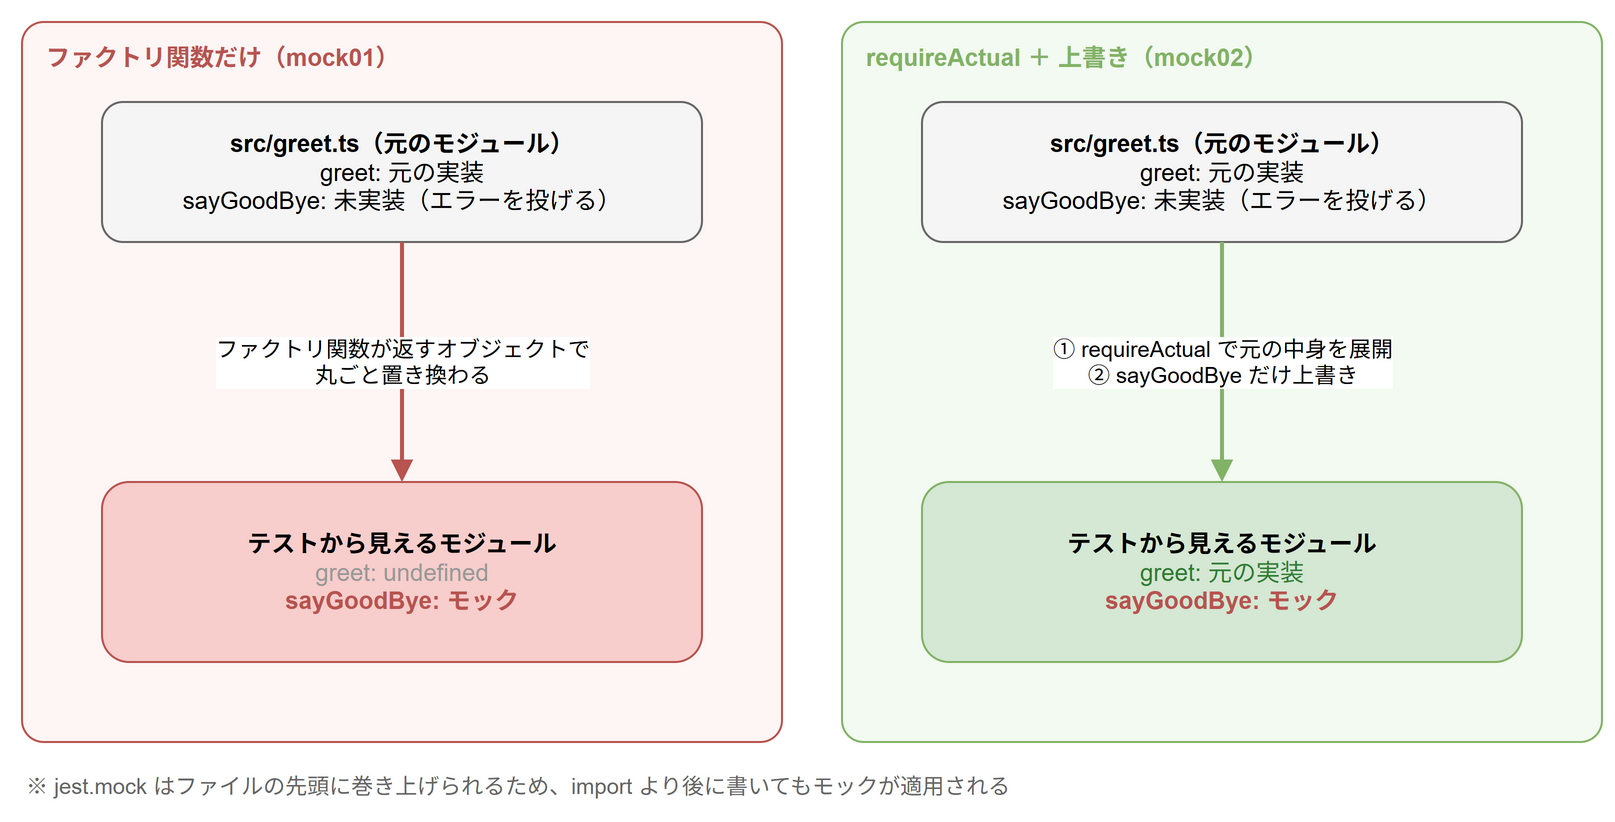

The diagram above was exported from draw.io. Its source (the exported page's mxGraphModel, read from the mxfile embedded in the PNG):
<mxGraphModel grid="1" gridSize="10" page="0">
  <root>
    <mxCell id="0" />
    <mxCell id="1" parent="0" />
    <mxCell id="c2" value="ファクトリ関数だけ（mock01）" style="rounded=1;whiteSpace=wrap;html=1;fillColor=#fdf6f5;strokeColor=#b85450;verticalAlign=top;align=left;spacingLeft=10;spacingTop=4;spacingBottom=4;fontStyle=1;fontSize=12;fontColor=#b85450;arcSize=3;" vertex="1" parent="1">
      <mxGeometry x="20" y="20" width="380" height="360" as="geometry" />
    </mxCell>
    <mxCell id="c3" value="&lt;b&gt;src/greet.ts（元のモジュール）&lt;/b&gt;&lt;br&gt;greet: 元の実装&lt;br&gt;sayGoodBye: 未実装（エラーを投げる）" style="rounded=1;whiteSpace=wrap;html=1;fontSize=12;fillColor=#f5f5f5;strokeColor=#666666;" vertex="1" parent="1">
      <mxGeometry x="60" y="60" width="300" height="70" as="geometry" />
    </mxCell>
    <mxCell id="c4" value="&lt;b&gt;テストから見えるモジュール&lt;/b&gt;&lt;br&gt;&lt;font color=&quot;#999999&quot;&gt;greet: undefined&lt;/font&gt;&lt;br&gt;&lt;font color=&quot;#b85450&quot;&gt;&lt;b&gt;sayGoodBye: モック&lt;/b&gt;&lt;/font&gt;" style="rounded=1;whiteSpace=wrap;html=1;fontSize=12;fillColor=#f8cecc;strokeColor=#b85450;" vertex="1" parent="1">
      <mxGeometry x="60" y="250" width="300" height="90" as="geometry" />
    </mxCell>
    <mxCell id="c5" value="ファクトリ関数が返すオブジェクトで&lt;br&gt;丸ごと置き換わる" style="html=1;endArrow=block;endFill=1;strokeColor=#b85450;strokeWidth=2;fontSize=11;labelBackgroundColor=#ffffff;" edge="1" parent="1" source="c3" target="c4">
      <mxGeometry relative="1" as="geometry" />
    </mxCell>
    <mxCell id="c6" value="requireActual ＋ 上書き（mock02）" style="rounded=1;whiteSpace=wrap;html=1;fillColor=#f3faf1;strokeColor=#82b366;verticalAlign=top;align=left;spacingLeft=10;spacingTop=4;spacingBottom=4;fontStyle=1;fontSize=12;fontColor=#82b366;arcSize=3;" vertex="1" parent="1">
      <mxGeometry x="430" y="20" width="380" height="360" as="geometry" />
    </mxCell>
    <mxCell id="c7" value="&lt;b&gt;src/greet.ts（元のモジュール）&lt;/b&gt;&lt;br&gt;greet: 元の実装&lt;br&gt;sayGoodBye: 未実装（エラーを投げる）" style="rounded=1;whiteSpace=wrap;html=1;fontSize=12;fillColor=#f5f5f5;strokeColor=#666666;" vertex="1" parent="1">
      <mxGeometry x="470" y="60" width="300" height="70" as="geometry" />
    </mxCell>
    <mxCell id="c8" value="&lt;b&gt;テストから見えるモジュール&lt;/b&gt;&lt;br&gt;&lt;font color=&quot;#2e7d32&quot;&gt;greet: 元の実装&lt;/font&gt;&lt;br&gt;&lt;font color=&quot;#b85450&quot;&gt;&lt;b&gt;sayGoodBye: モック&lt;/b&gt;&lt;/font&gt;" style="rounded=1;whiteSpace=wrap;html=1;fontSize=12;fillColor=#d5e8d4;strokeColor=#82b366;" vertex="1" parent="1">
      <mxGeometry x="470" y="250" width="300" height="90" as="geometry" />
    </mxCell>
    <mxCell id="c9" value="① requireActual で元の中身を展開&lt;br&gt;② sayGoodBye だけ上書き" style="html=1;endArrow=block;endFill=1;strokeColor=#82b366;strokeWidth=2;fontSize=11;labelBackgroundColor=#ffffff;" edge="1" parent="1" source="c7" target="c8">
      <mxGeometry relative="1" as="geometry" />
    </mxCell>
    <mxCell id="c10" value="※ jest.mock はファイルの先頭に巻き上げられるため、import より後に書いてもモックが適用される" style="text;html=1;whiteSpace=wrap;align=left;verticalAlign=middle;fontSize=11;fontColor=#666666;" vertex="1" parent="1">
      <mxGeometry x="20" y="390" width="790" height="24" as="geometry" />
    </mxCell>
  </root>
</mxGraphModel>